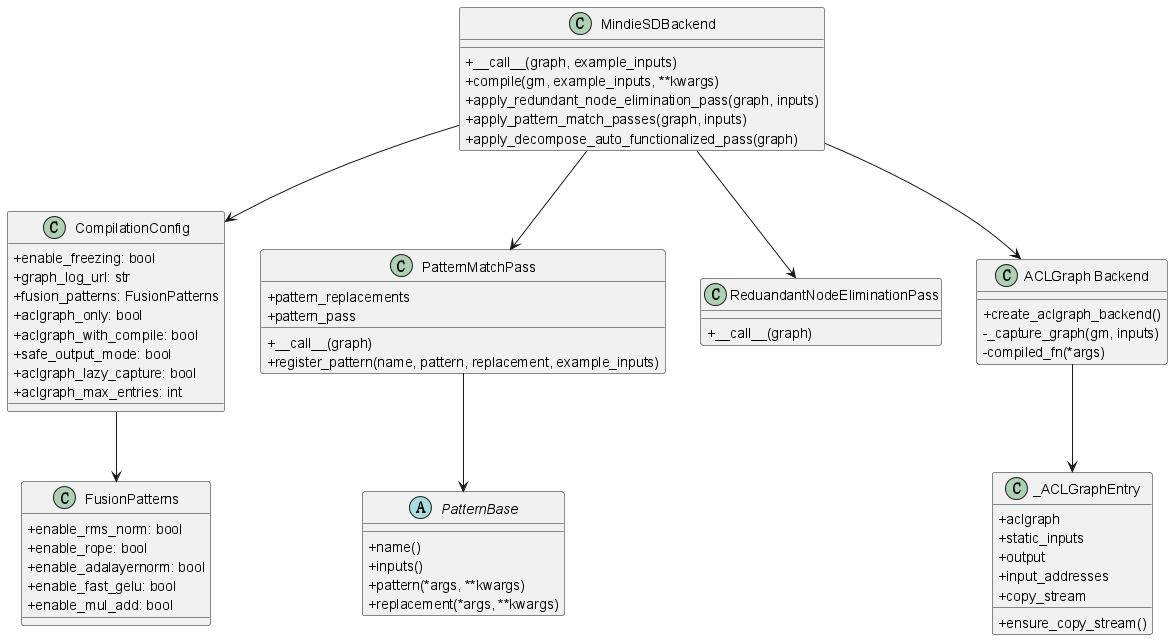

The diagram above was rendered by PlantUML. Its source (embedded in the PNG):
@startuml
skinparam classAttributeIconSize 0

class MindieSDBackend {
  +__call__(graph, example_inputs)
  +compile(gm, example_inputs, **kwargs)
  +apply_redundant_node_elimination_pass(graph, inputs)
  +apply_pattern_match_passes(graph, inputs)
  +apply_decompose_auto_functionalized_pass(graph)
}

class CompilationConfig {
  +enable_freezing: bool
  +graph_log_url: str
  +fusion_patterns: FusionPatterns
  +aclgraph_only: bool
  +aclgraph_with_compile: bool
  +safe_output_mode: bool
  +aclgraph_lazy_capture: bool
  +aclgraph_max_entries: int
}

class FusionPatterns {
  +enable_rms_norm: bool
  +enable_rope: bool
  +enable_adalayernorm: bool
  +enable_fast_gelu: bool
  +enable_mul_add: bool
}

abstract class PatternBase {
  +name()
  +inputs()
  +pattern(*args, **kwargs)
  +replacement(*args, **kwargs)
}

class PatternMatchPass {
  +pattern_replacements
  +pattern_pass
  +__call__(graph)
  +register_pattern(name, pattern, replacement, example_inputs)
}

class ReduandantNodeEliminationPass {
  +__call__(graph)
}

class "ACLGraph Backend" as ACLBackend {
  +create_aclgraph_backend()
  -_capture_graph(gm, inputs)
  -compiled_fn(*args)
}

class _ACLGraphEntry {
  +aclgraph
  +static_inputs
  +output
  +input_addresses
  +copy_stream
  +ensure_copy_stream()
}

MindieSDBackend --> CompilationConfig
CompilationConfig --> FusionPatterns
MindieSDBackend --> PatternMatchPass
MindieSDBackend --> ReduandantNodeEliminationPass
MindieSDBackend --> ACLBackend
PatternMatchPass --> PatternBase
ACLBackend --> _ACLGraphEntry
@enduml